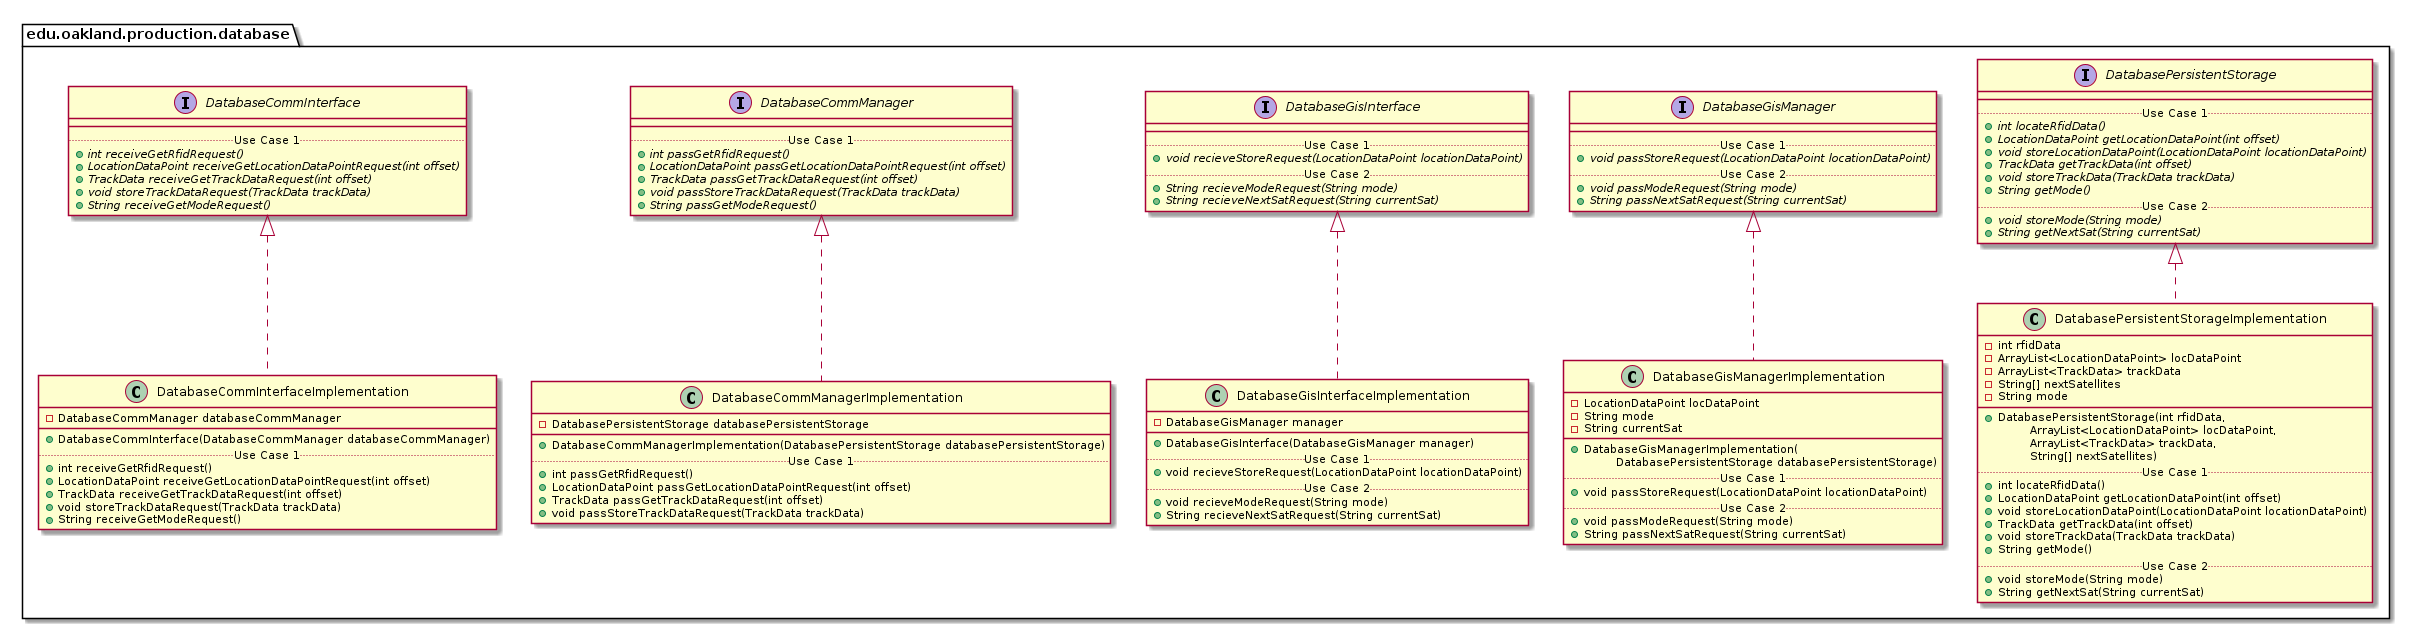

The diagram above was rendered by PlantUML. Its source (embedded in the PNG):
@startuml DatabaseProductionPackage_DirectDependencies

package edu.oakland.production.database {
    
}


package edu.oakland.production.database {
    
}


package edu.oakland.production.database {
    interface DatabaseCommInterface {
        __
        .. Use Case 1 ..
        {abstract} + int receiveGetRfidRequest()
        {abstract} + LocationDataPoint receiveGetLocationDataPointRequest(int offset)
        {abstract} + TrackData receiveGetTrackDataRequest(int offset)
        {abstract} + void storeTrackDataRequest(TrackData trackData)
        {abstract} + String receiveGetModeRequest()
    }
}


package edu.oakland.production.database {
    interface DatabaseCommManager {
        __
        .. Use Case 1 ..
        {abstract} + int passGetRfidRequest()
        {abstract} + LocationDataPoint passGetLocationDataPointRequest(int offset)
        {abstract} + TrackData passGetTrackDataRequest(int offset)
        {abstract} + void passStoreTrackDataRequest(TrackData trackData)
        {abstract} + String passGetModeRequest()
    }
}


package edu.oakland.production.database {
    interface DatabaseGisInterface {
        __
        .. Use Case 1 ..
        {abstract} + void recieveStoreRequest(LocationDataPoint locationDataPoint)
        .. Use Case 2 ..
        {abstract} + String recieveModeRequest(String mode)
        {abstract} + String recieveNextSatRequest(String currentSat)
    }
}


package edu.oakland.production.database {
    interface DatabaseGisManager {
        __
        .. Use Case 1 ..
        {abstract} + void passStoreRequest(LocationDataPoint locationDataPoint)
        .. Use Case 2 ..
        {abstract} + void passModeRequest(String mode)
        {abstract} + String passNextSatRequest(String currentSat)
    }
}


package edu.oakland.production.database {
    interface DatabasePersistentStorage {
        __
        .. Use Case 1 ..
        {abstract} + int locateRfidData()
        {abstract} + LocationDataPoint getLocationDataPoint(int offset)
        {abstract} + void storeLocationDataPoint(LocationDataPoint locationDataPoint)
        {abstract} + TrackData getTrackData(int offset)
        {abstract} + void storeTrackData(TrackData trackData)
        {abstract} + String getMode()
        .. Use Case 2 ..
        {abstract} + void storeMode(String mode)
        {abstract} + String getNextSat(String currentSat)
    }
}


package edu.oakland.production.database {
    class DatabaseCommInterfaceImplementation {
        - DatabaseCommManager databaseCommManager
        __
        + DatabaseCommInterface(DatabaseCommManager databaseCommManager)
        .. Use Case 1 ..
        + int receiveGetRfidRequest()
        + LocationDataPoint receiveGetLocationDataPointRequest(int offset)
        + TrackData receiveGetTrackDataRequest(int offset)
        + void storeTrackDataRequest(TrackData trackData)
        + String receiveGetModeRequest()
    }
}


DatabaseCommInterfaceImplementation .up.|> DatabaseCommInterface

package edu.oakland.production.database {
    class DatabaseCommManagerImplementation {
        - DatabasePersistentStorage databasePersistentStorage
        __
        + DatabaseCommManagerImplementation(DatabasePersistentStorage databasePersistentStorage)
        .. Use Case 1 ..
        + int passGetRfidRequest()
        + LocationDataPoint passGetLocationDataPointRequest(int offset)
        + TrackData passGetTrackDataRequest(int offset)
        + void passStoreTrackDataRequest(TrackData trackData)
    }
}


DatabaseCommManagerImplementation .up.|> DatabaseCommManager

package edu.oakland.production.database {
    class DatabaseGisInterfaceImplementation {
        - DatabaseGisManager manager
        __
        + DatabaseGisInterface(DatabaseGisManager manager)
        .. Use Case 1 ..
        + void recieveStoreRequest(LocationDataPoint locationDataPoint)
        .. Use Case 2 ..
        + void recieveModeRequest(String mode)
        + String recieveNextSatRequest(String currentSat)
    }
}


DatabaseGisInterfaceImplementation .up.|> DatabaseGisInterface

package edu.oakland.production.database {
    class DatabaseGisManagerImplementation {
        - LocationDataPoint locDataPoint
        - String mode
        - String currentSat
        __
        + DatabaseGisManagerImplementation(
        \tDatabasePersistentStorage databasePersistentStorage)
        .. Use Case 1 ..
        + void passStoreRequest(LocationDataPoint locationDataPoint)
        .. Use Case 2 ..
        + void passModeRequest(String mode)
        + String passNextSatRequest(String currentSat)
    }
}


DatabaseGisManagerImplementation .up.|> DatabaseGisManager

package edu.oakland.production.database {
    class DatabasePersistentStorageImplementation {
        - int rfidData
        - ArrayList<LocationDataPoint> locDataPoint
        - ArrayList<TrackData> trackData
        - String[] nextSatellites
        - String mode
        __
        + DatabasePersistentStorage(int rfidData, 
        \tArrayList<LocationDataPoint> locDataPoint, 
        \tArrayList<TrackData> trackData, 
        \tString[] nextSatellites)
        .. Use Case 1 ..
        + int locateRfidData()
        + LocationDataPoint getLocationDataPoint(int offset)
        + void storeLocationDataPoint(LocationDataPoint locationDataPoint)
        + TrackData getTrackData(int offset)
        + void storeTrackData(TrackData trackData)
        + String getMode()
        .. Use Case 2 ..
        + void storeMode(String mode)
        + String getNextSat(String currentSat)
    }
}


DatabasePersistentStorageImplementation .up.|> DatabasePersistentStorage























@enduml